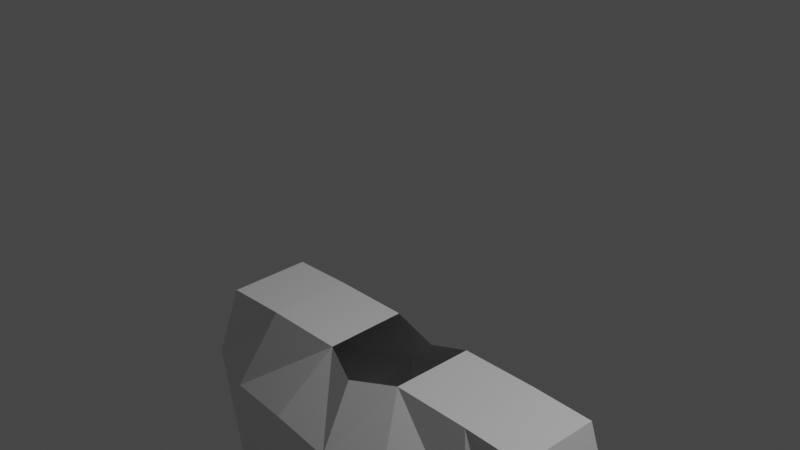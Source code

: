 # Source: chest.blend  (saved by Blender 2.80.75; exported with 4.5.12 LTS)
import bpy
from mathutils import Matrix  # noqa: F401  (used for matrix-valued properties, if any)

bpy.ops.wm.read_factory_settings(use_empty=True)
scene = bpy.context.scene
scene.name = 'Scene'

# ---- collections
col_collection = bpy.data.collections.new('Collection'); scene.collection.children.link(col_collection)

# ---- materials (node trees are filled in below, after node groups)
mat_material = bpy.data.materials.new('Material')
mat_material.alpha_threshold = 0.0
mat_material.use_transparent_shadow = False
mat_material.line_color = (0.0, 0.0, 0.0, 1.0)

# ---- material node trees
mat_material.use_nodes = True; mat_material.node_tree.nodes.clear()
_N = mat_material.node_tree.nodes; _L = mat_material.node_tree.links
n0 = _N.new('ShaderNodeOutputMaterial'); n0.name = 'Material Output'; n0.location = (300, 300)
n1 = _N.new('ShaderNodeBsdfPrincipled'); n1.name = 'Principled BSDF'; n1.location = (10, 300)
n1.distribution = 'GGX'
n1.subsurface_method = 'BURLEY'
n1.inputs[2].default_value = 0.4
n1.inputs[3].default_value = 1.45
n1.inputs[27].default_value = (0.0, 0.0, 0.0, 1.0)
n1.inputs[28].default_value = 1.0
_L.new(n1.outputs[0], n0.inputs[0])
n0.is_active_output = True

# ---- world
world_world = bpy.data.worlds.new('World'); scene.world = world_world
world_world.use_nodes = True; world_world.node_tree.nodes.clear()
_N = world_world.node_tree.nodes; _L = world_world.node_tree.links
n0 = _N.new('ShaderNodeOutputWorld'); n0.name = 'World Output'; n0.location = (300, 300)
n1 = _N.new('ShaderNodeBackground'); n1.name = 'Background'; n1.location = (10, 300)
n1.inputs[0].default_value = (0.05088, 0.05088, 0.05088, 1.0)
_L.new(n1.outputs[0], n0.inputs[0])
n0.is_active_output = True
world_world.color = (0.05088, 0.05088, 0.05088)
world_world.use_sun_shadow = False
world_world.sun_shadow_jitter_overblur = 0.0

# ---- cameras
cam_camera = bpy.data.cameras.new('Camera')
cam_camera.clip_end = 100.0
cam_camera.ortho_scale = 7.314

# ---- lights
light_light = bpy.data.lights.new('Light', 'POINT')
light_light.transmission_factor = 0.0
light_light.energy = 1000.0
light_light.shadow_soft_size = 0.1
light_light.shadow_maximum_resolution = 0.006
light_light.use_absolute_resolution = True

# ---- meshes
me_cube = bpy.data.meshes.new('Cube')
me_cube.from_pydata([(0.0, -0.6862, -1.179), (0.5138, -0.5061, -1.549), (0.5271, 0.4929, -1.549), (0.0, 0.4929, -1.724), (0.0, -0.7226, -1.622), (0.8291, -1.049, -2.364), (0.5352, 0.7104, -2.212), (0.0, 0.7104, -2.212), (0.0, -1.103, -2.398), (1.474, -0.5237, -1.532), (1.487, 0.4754, -1.532), (1.841, -0.8448, -2.554), (1.855, 0.4428, -2.554), (0.8274, -0.8624, -5.928), (0.7004, 0.8444, -5.928), (0.0, 0.7137, -5.928), (0.0, -0.946, -5.928), (1.265, -0.7471, -5.911), (1.271, 0.446, -5.911), (0.0, -1.042, -3.719), (1.454, -0.8435, -3.702), (0.8187, -0.9588, -3.719), (1.462, 0.4441, -3.702), (0.6343, 0.7117, -3.719), (0.0, 0.7117, -3.719), (2.217, -0.5346, -1.545), (2.231, 0.4644, -1.545), (2.601, -0.5671, -2.547), (2.614, 0.4319, -2.547), (1.807, -0.3677, -5.488), (1.818, 0.07039, -5.488), (2.419, -0.3768, -5.483), (2.46, 0.3062, -5.482), (1.853, -0.4362, -3.96), (2.527, -0.4365, -3.953), (2.54, 0.2992, -3.953), (1.866, 0.1794, -3.96), (1.811, -0.2256, -5.804), (1.822, -0.02908, -5.804), (2.423, -0.2346, -5.798), (2.463, 0.1996, -5.798), (1.813, -0.2257, -5.98), (1.824, 0.1016, -5.98), (2.425, -0.2348, -5.976), (2.465, 0.2066, -5.976), (1.814, -0.2257, -6.209), (1.825, 0.1016, -6.209), (2.426, -0.2347, -6.205), (2.466, 0.2067, -6.205), (1.901, -0.2256, -6.422), (1.909, 0.1017, -6.422), (2.349, -0.2347, -6.418), (2.378, 0.2067, -6.418), (1.717, -0.2225, -6.014), (1.727, 0.1048, -6.01), (1.785, -0.2224, -6.226), (1.795, 0.1048, -6.222), (1.622, -0.2198, -6.124), (1.633, 0.1075, -6.12), (1.709, -0.2197, -6.257), (1.72, 0.1076, -6.253)], [(0, 4)], [(3, 2, 6, 7), (23, 22, 18, 14), (21, 19, 16, 13), (1, 4, 8, 5), (12, 10, 26, 28), (2, 1, 9, 10), (1, 5, 11, 9), (6, 2, 10, 12), (15, 14, 13, 16), (13, 14, 18, 17), (20, 21, 13, 17), (24, 23, 14, 15), (22, 20, 17, 18), (12, 11, 20, 22), (7, 6, 23, 24), (11, 5, 21, 20), (5, 8, 19, 21), (6, 12, 22, 23), (26, 25, 27, 28), (10, 9, 25, 26), (9, 11, 27, 25), (34, 33, 29, 31), (29, 30, 38, 37), (36, 35, 32, 30), (35, 34, 31, 32), (33, 36, 30, 29), (11, 12, 36, 33), (28, 27, 34, 35), (12, 28, 35, 36), (27, 11, 33, 34), (38, 40, 44, 42), (31, 29, 37, 39), (32, 31, 39, 40), (30, 32, 40, 38), (43, 41, 45, 47), (37, 38, 42, 41), (39, 37, 41, 43), (40, 39, 43, 44), (46, 48, 52, 50), (44, 43, 47, 48), (42, 44, 48, 46), (45, 41, 53, 55), (49, 50, 52, 51), (45, 46, 50, 49), (47, 45, 49, 51), (48, 47, 51, 52), (54, 56, 60, 58), (46, 45, 55, 56), (42, 46, 56, 54), (41, 42, 54, 53), (57, 58, 60, 59), (56, 55, 59, 60), (55, 53, 57, 59), (53, 54, 58, 57)])
_uv = me_cube.uv_layers.new(name='UVMap')
_uv.uv.foreach_set('vector', [0.5, 0.8333, 0.625, 0.8333, 0.625, 0.8333, 0.5, 0.8333, 0.625, 0.8333, 0.625, 0.8333, 0.625, 0.8333, 0.625, 0.8333, 0.625, 0.9167, 0.5, 0.9167, 0.5, 0.9167, 0.625, 0.9167, 0.625, 0.9167, 0.5, 0.9167, 0.5, 0.9167, 0.625, 0.9167, 0.625, 0.8333, 0.625, 0.8333, 0.625, 0.8333, 0.625, 0.8333, 0.125, 0.5833, 0.125, 0.6667, 0.125, 0.6667, 0.125, 0.5833, 0.625, 0.9167, 0.625, 0.9167, 0.625, 0.9167, 0.625, 0.9167, 0.625, 0.8333, 0.625, 0.8333, 0.625, 0.8333, 0.625, 0.8333, 0.5, 0.8333, 0.625, 0.8333, 0.625, 0.9167, 0.5, 0.9167, 0.625, 0.9167, 0.625, 0.8333, 0.625, 0.8333, 0.625, 0.9167, 0.625, 0.9167, 0.625, 0.9167, 0.625, 0.9167, 0.625, 0.9167, 0.5, 0.8333, 0.625, 0.8333, 0.625, 0.8333, 0.5, 0.8333, 0.125, 0.5833, 0.125, 0.6667, 0.125, 0.6667, 0.125, 0.5833, 0.125, 0.5833, 0.125, 0.6667, 0.125, 0.6667, 0.125, 0.5833, 0.5, 0.8333, 0.625, 0.8333, 0.625, 0.8333, 0.5, 0.8333, 0.625, 0.9167, 0.625, 0.9167, 0.625, 0.9167, 0.625, 0.9167, 0.625, 0.9167, 0.5, 0.9167, 0.5, 0.9167, 0.625, 0.9167, 0.625, 0.8333, 0.625, 0.8333, 0.625, 0.8333, 0.625, 0.8333, 0.125, 0.5833, 0.125, 0.6667, 0.125, 0.6667, 0.125, 0.5833, 0.125, 0.5833, 0.125, 0.6667, 0.125, 0.6667, 0.125, 0.5833, 0.625, 0.9167, 0.625, 0.9167, 0.625, 0.9167, 0.625, 0.9167, 0.625, 0.9167, 0.625, 0.9167, 0.625, 0.9167, 0.625, 0.9167, 0.125, 0.6667, 0.125, 0.5833, 0.125, 0.5833, 0.125, 0.6667, 0.625, 0.8333, 0.625, 0.8333, 0.625, 0.8333, 0.625, 0.8333, 0.125, 0.5833, 0.125, 0.6667, 0.125, 0.6667, 0.125, 0.5833, 0.125, 0.6667, 0.125, 0.5833, 0.125, 0.5833, 0.125, 0.6667, 0.125, 0.6667, 0.125, 0.5833, 0.125, 0.5833, 0.125, 0.6667, 0.125, 0.5833, 0.125, 0.6667, 0.125, 0.6667, 0.125, 0.5833, 0.625, 0.8333, 0.625, 0.8333, 0.625, 0.8333, 0.625, 0.8333, 0.625, 0.9167, 0.625, 0.9167, 0.625, 0.9167, 0.625, 0.9167, 0.625, 0.8333, 0.625, 0.8333, 0.625, 0.8333, 0.625, 0.8333, 0.625, 0.9167, 0.625, 0.9167, 0.625, 0.9167, 0.625, 0.9167, 0.125, 0.5833, 0.125, 0.6667, 0.125, 0.6667, 0.125, 0.5833, 0.625, 0.8333, 0.625, 0.8333, 0.625, 0.8333, 0.625, 0.8333, 0.625, 0.9167, 0.625, 0.9167, 0.625, 0.9167, 0.625, 0.9167, 0.125, 0.6667, 0.125, 0.5833, 0.125, 0.5833, 0.125, 0.6667, 0.625, 0.9167, 0.625, 0.9167, 0.625, 0.9167, 0.625, 0.9167, 0.125, 0.5833, 0.125, 0.6667, 0.125, 0.6667, 0.125, 0.5833, 0.625, 0.8333, 0.625, 0.8333, 0.625, 0.8333, 0.625, 0.8333, 0.125, 0.5833, 0.125, 0.6667, 0.125, 0.6667, 0.125, 0.5833, 0.625, 0.8333, 0.625, 0.8333, 0.625, 0.8333, 0.625, 0.8333, 0.625, 0.9167, 0.625, 0.9167, 0.625, 0.9167, 0.625, 0.9167, 0.125, 0.6667, 0.125, 0.5833, 0.125, 0.5833, 0.125, 0.6667, 0.125, 0.6667, 0.125, 0.5833, 0.125, 0.5833, 0.125, 0.6667, 0.625, 0.9167, 0.625, 0.9167, 0.625, 0.9167, 0.625, 0.9167, 0.125, 0.5833, 0.125, 0.6667, 0.125, 0.6667, 0.125, 0.5833, 0.625, 0.8333, 0.625, 0.8333, 0.625, 0.8333, 0.625, 0.8333, 0.125, 0.5833, 0.125, 0.6667, 0.125, 0.6667, 0.125, 0.5833, 0.625, 0.8333, 0.625, 0.8333, 0.625, 0.8333, 0.625, 0.8333, 0.125, 0.6667, 0.125, 0.5833, 0.125, 0.5833, 0.125, 0.6667, 0.125, 0.6667, 0.125, 0.5833, 0.125, 0.5833, 0.125, 0.6667, 0.125, 0.5833, 0.125, 0.6667, 0.125, 0.6667, 0.125, 0.5833, 0.625, 0.9167, 0.625, 0.9167, 0.625, 0.9167, 0.625, 0.9167, 0.125, 0.6667, 0.125, 0.5833, 0.125, 0.5833, 0.125, 0.6667])
me_cube.materials.append(mat_material)
me_cube.use_remesh_preserve_volume = False
me_cube.use_remesh_preserve_attributes = False
me_cube.use_mirror_vertex_groups = False
me_cube.update()

# ---- objects
ob_cube = bpy.data.objects.new('Cube', me_cube)
ob_light = bpy.data.objects.new('Light', light_light)
ob_camera = bpy.data.objects.new('Camera', cam_camera)

# ---- transforms, parenting, visibility, modifiers, constraints
ob_cube.location = (0.0, 0.0, 0.0)
ob_cube.lock_rotations_4d = False
ob_cube.empty_display_type = 'ARROWS'
ob_cube.lineart.crease_threshold = 0.0
_m = ob_cube.modifiers.new('Mirror', 'MIRROR')
_m.use_clip = True
ob_light.location = (4.076, 1.005, 5.904)
ob_light.rotation_euler = (0.6503, 0.05522, 1.866)
ob_light.lock_rotations_4d = False
ob_light.empty_display_type = 'ARROWS'
ob_light.color = (0.0, 0.0, 0.0, 0.0)
ob_light.lineart.crease_threshold = 0.0
ob_camera.location = (7.359, -6.926, 4.958)
ob_camera.rotation_euler = (1.109, 0.0, 0.8149)
ob_camera.lock_rotations_4d = False
ob_camera.empty_display_type = 'ARROWS'
ob_camera.color = (0.0, 0.0, 0.0, 0.0)
ob_camera.display_type = 'WIRE'
ob_camera.lineart.crease_threshold = 0.0

# ---- collection membership
col_collection.objects.link(ob_cube)
col_collection.objects.link(ob_light)
col_collection.objects.link(ob_camera)

# ---- scene / render settings (as saved in the file)
scene.camera = ob_camera
scene.frame_start = 1; scene.frame_end = 250; scene.frame_set(0)
scene.render.engine = 'BLENDER_EEVEE_NEXT'
scene.cycles.use_denoising = False
scene.cycles.samples = 128
scene.cycles.sampling_pattern = 'TABULATED_SOBOL'
scene.cycles.use_adaptive_sampling = False
scene.cycles.use_light_tree = False
scene.view_settings.view_transform = 'Filmic'
bpy.context.view_layer.update()
